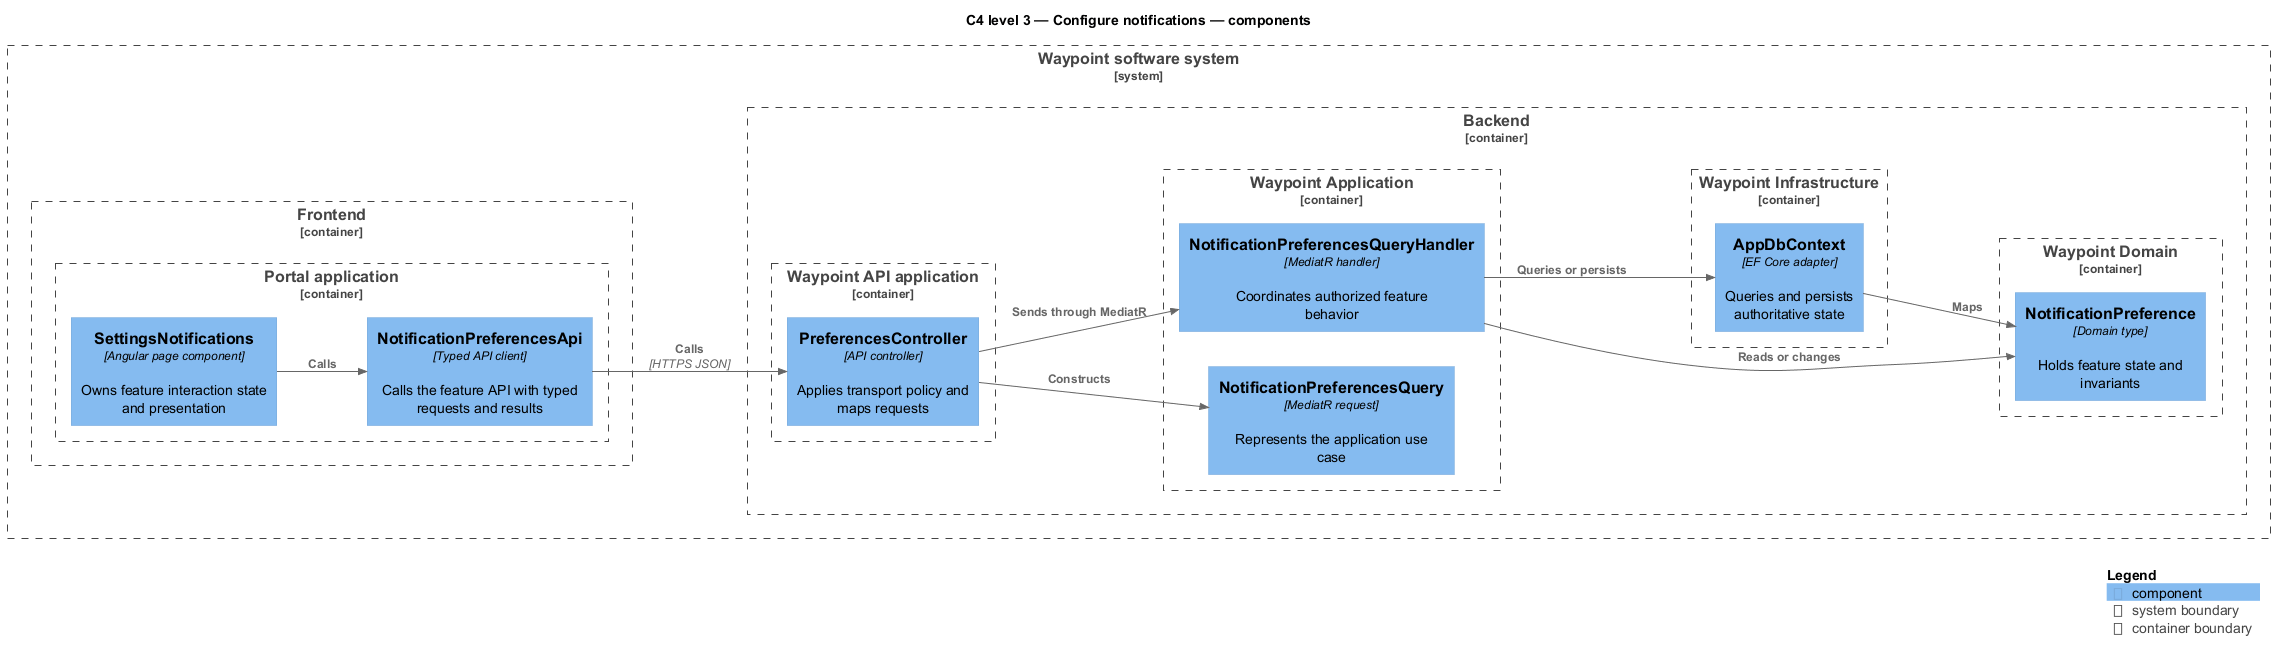

The diagram above was rendered by PlantUML. Its source (embedded in the PNG):
@startuml
!include <C4/C4_Component>
LAYOUT_LEFT_RIGHT()
title C4 level 3 — Configure notifications — components
System_Boundary(waypoint, "Waypoint software system") {
  Container_Boundary(frontend, "Frontend") {
    Container_Boundary(frontend_app, "Portal application") {
      Component(page, "SettingsNotifications", "Angular page component", "Owns feature interaction state and presentation")
      Component(client, "NotificationPreferencesApi", "Typed API client", "Calls the feature API with typed requests and results")
    }
  }
  Container_Boundary(backend, "Backend") {
    Container_Boundary(api_app, "Waypoint API application") {
      Component(controller, "PreferencesController", "API controller", "Applies transport policy and maps requests")
    }
    Container_Boundary(application, "Waypoint Application") {
      Component(request, "NotificationPreferencesQuery", "MediatR request", "Represents the application use case")
      Component(handler, "NotificationPreferencesQueryHandler", "MediatR handler", "Coordinates authorized feature behavior")
    }
    Container_Boundary(domain, "Waypoint Domain") {
      Component(entity, "NotificationPreference", "Domain type", "Holds feature state and invariants")
    }
    Container_Boundary(infrastructure, "Waypoint Infrastructure") {
      Component(persistence, "AppDbContext", "EF Core adapter", "Queries and persists authoritative state")
    }
  }
}
Rel(page, client, "Calls")
Rel(client, controller, "Calls", "HTTPS JSON")
Rel(controller, request, "Constructs")
Rel(controller, handler, "Sends through MediatR")
Rel(handler, entity, "Reads or changes")
Rel(handler, persistence, "Queries or persists")
Rel(persistence, entity, "Maps")
SHOW_LEGEND()
@enduml